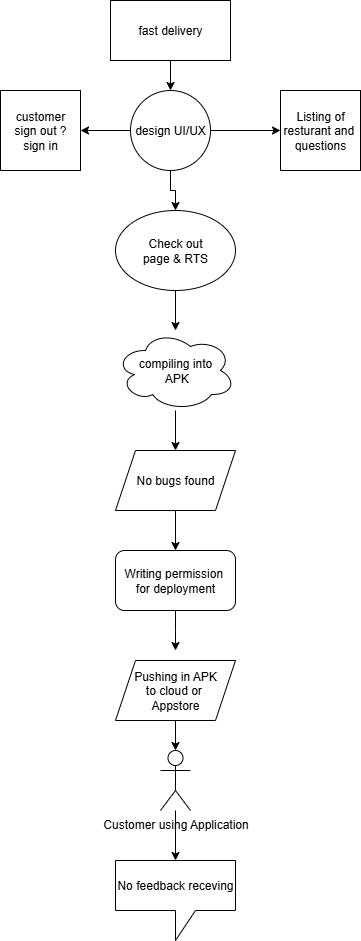

The diagram above was exported from draw.io. Its source (the exported page's mxGraphModel, read from the mxfile embedded in the PNG):
<mxGraphModel dx="1042" dy="670" grid="1" gridSize="10" guides="1" tooltips="1" connect="1" arrows="1" fold="1" page="1" pageScale="1" pageWidth="850" pageHeight="1100" math="0" shadow="0">
  <root>
    <mxCell id="0" />
    <mxCell id="1" parent="0" />
    <mxCell id="wlEvVRabRq0glMpDp1n2-28" style="edgeStyle=orthogonalEdgeStyle;rounded=0;orthogonalLoop=1;jettySize=auto;html=1;entryX=0.5;entryY=0;entryDx=0;entryDy=0;" edge="1" parent="1" source="wlEvVRabRq0glMpDp1n2-17" target="wlEvVRabRq0glMpDp1n2-18">
      <mxGeometry relative="1" as="geometry" />
    </mxCell>
    <mxCell id="wlEvVRabRq0glMpDp1n2-17" value="fast delivery" style="rounded=0;whiteSpace=wrap;html=1;" vertex="1" parent="1">
      <mxGeometry x="400" y="110" width="120" height="60" as="geometry" />
    </mxCell>
    <mxCell id="wlEvVRabRq0glMpDp1n2-29" style="edgeStyle=orthogonalEdgeStyle;rounded=0;orthogonalLoop=1;jettySize=auto;html=1;" edge="1" parent="1" source="wlEvVRabRq0glMpDp1n2-18" target="wlEvVRabRq0glMpDp1n2-21">
      <mxGeometry relative="1" as="geometry" />
    </mxCell>
    <mxCell id="wlEvVRabRq0glMpDp1n2-36" style="edgeStyle=orthogonalEdgeStyle;rounded=0;orthogonalLoop=1;jettySize=auto;html=1;" edge="1" parent="1" source="wlEvVRabRq0glMpDp1n2-18" target="wlEvVRabRq0glMpDp1n2-19">
      <mxGeometry relative="1" as="geometry" />
    </mxCell>
    <mxCell id="wlEvVRabRq0glMpDp1n2-37" style="edgeStyle=orthogonalEdgeStyle;rounded=0;orthogonalLoop=1;jettySize=auto;html=1;entryX=0;entryY=0.5;entryDx=0;entryDy=0;" edge="1" parent="1" source="wlEvVRabRq0glMpDp1n2-18" target="wlEvVRabRq0glMpDp1n2-20">
      <mxGeometry relative="1" as="geometry" />
    </mxCell>
    <mxCell id="wlEvVRabRq0glMpDp1n2-18" value="design UI/UX" style="ellipse;whiteSpace=wrap;html=1;aspect=fixed;" vertex="1" parent="1">
      <mxGeometry x="420" y="200" width="80" height="80" as="geometry" />
    </mxCell>
    <mxCell id="wlEvVRabRq0glMpDp1n2-19" value="customer&lt;div&gt;sign out ?&lt;/div&gt;&lt;div&gt;sign in&lt;/div&gt;" style="whiteSpace=wrap;html=1;aspect=fixed;" vertex="1" parent="1">
      <mxGeometry x="290" y="200" width="80" height="80" as="geometry" />
    </mxCell>
    <mxCell id="wlEvVRabRq0glMpDp1n2-20" value="Listing of resturant and&amp;nbsp;&lt;div&gt;questions&lt;/div&gt;" style="whiteSpace=wrap;html=1;aspect=fixed;" vertex="1" parent="1">
      <mxGeometry x="570" y="200" width="80" height="80" as="geometry" />
    </mxCell>
    <mxCell id="wlEvVRabRq0glMpDp1n2-30" style="edgeStyle=orthogonalEdgeStyle;rounded=0;orthogonalLoop=1;jettySize=auto;html=1;" edge="1" parent="1" source="wlEvVRabRq0glMpDp1n2-21" target="wlEvVRabRq0glMpDp1n2-22">
      <mxGeometry relative="1" as="geometry" />
    </mxCell>
    <mxCell id="wlEvVRabRq0glMpDp1n2-21" value="Check out&lt;div&gt;page &amp;amp; RTS&lt;/div&gt;" style="ellipse;whiteSpace=wrap;html=1;" vertex="1" parent="1">
      <mxGeometry x="405" y="320" width="120" height="80" as="geometry" />
    </mxCell>
    <mxCell id="wlEvVRabRq0glMpDp1n2-31" style="edgeStyle=orthogonalEdgeStyle;rounded=0;orthogonalLoop=1;jettySize=auto;html=1;" edge="1" parent="1" source="wlEvVRabRq0glMpDp1n2-22" target="wlEvVRabRq0glMpDp1n2-23">
      <mxGeometry relative="1" as="geometry" />
    </mxCell>
    <mxCell id="wlEvVRabRq0glMpDp1n2-22" value="compiling into&lt;div&gt;&amp;nbsp;APK&lt;/div&gt;" style="ellipse;shape=cloud;whiteSpace=wrap;html=1;" vertex="1" parent="1">
      <mxGeometry x="405" y="440" width="120" height="80" as="geometry" />
    </mxCell>
    <mxCell id="wlEvVRabRq0glMpDp1n2-32" style="edgeStyle=orthogonalEdgeStyle;rounded=0;orthogonalLoop=1;jettySize=auto;html=1;" edge="1" parent="1" source="wlEvVRabRq0glMpDp1n2-23" target="wlEvVRabRq0glMpDp1n2-24">
      <mxGeometry relative="1" as="geometry" />
    </mxCell>
    <mxCell id="wlEvVRabRq0glMpDp1n2-23" value="No bugs found" style="shape=parallelogram;perimeter=parallelogramPerimeter;whiteSpace=wrap;html=1;fixedSize=1;" vertex="1" parent="1">
      <mxGeometry x="405" y="560" width="120" height="60" as="geometry" />
    </mxCell>
    <mxCell id="wlEvVRabRq0glMpDp1n2-33" style="edgeStyle=orthogonalEdgeStyle;rounded=0;orthogonalLoop=1;jettySize=auto;html=1;" edge="1" parent="1" source="wlEvVRabRq0glMpDp1n2-24">
      <mxGeometry relative="1" as="geometry">
        <mxPoint x="465" y="760" as="targetPoint" />
      </mxGeometry>
    </mxCell>
    <mxCell id="wlEvVRabRq0glMpDp1n2-24" value="Writing permission&amp;nbsp;&lt;div&gt;for deployment&lt;/div&gt;" style="rounded=1;whiteSpace=wrap;html=1;" vertex="1" parent="1">
      <mxGeometry x="405" y="660" width="120" height="60" as="geometry" />
    </mxCell>
    <mxCell id="wlEvVRabRq0glMpDp1n2-25" value="Pushing in APK&lt;div&gt;to cloud or&amp;nbsp;&lt;/div&gt;&lt;div&gt;Appstore&lt;/div&gt;" style="shape=parallelogram;perimeter=parallelogramPerimeter;whiteSpace=wrap;html=1;fixedSize=1;" vertex="1" parent="1">
      <mxGeometry x="405" y="770" width="120" height="60" as="geometry" />
    </mxCell>
    <mxCell id="wlEvVRabRq0glMpDp1n2-26" value="Customer using Application" style="shape=umlActor;verticalLabelPosition=bottom;verticalAlign=top;html=1;outlineConnect=0;" vertex="1" parent="1">
      <mxGeometry x="450" y="860" width="30" height="60" as="geometry" />
    </mxCell>
    <mxCell id="wlEvVRabRq0glMpDp1n2-27" value="No feedback receving" style="shape=callout;whiteSpace=wrap;html=1;perimeter=calloutPerimeter;" vertex="1" parent="1">
      <mxGeometry x="405" y="970" width="120" height="80" as="geometry" />
    </mxCell>
    <mxCell id="wlEvVRabRq0glMpDp1n2-34" style="edgeStyle=orthogonalEdgeStyle;rounded=0;orthogonalLoop=1;jettySize=auto;html=1;entryX=0.5;entryY=0;entryDx=0;entryDy=0;entryPerimeter=0;" edge="1" parent="1" source="wlEvVRabRq0glMpDp1n2-25" target="wlEvVRabRq0glMpDp1n2-26">
      <mxGeometry relative="1" as="geometry" />
    </mxCell>
    <mxCell id="wlEvVRabRq0glMpDp1n2-35" style="edgeStyle=orthogonalEdgeStyle;rounded=0;orthogonalLoop=1;jettySize=auto;html=1;entryX=0.5;entryY=0;entryDx=0;entryDy=0;entryPerimeter=0;" edge="1" parent="1" source="wlEvVRabRq0glMpDp1n2-26" target="wlEvVRabRq0glMpDp1n2-27">
      <mxGeometry relative="1" as="geometry" />
    </mxCell>
  </root>
</mxGraphModel>